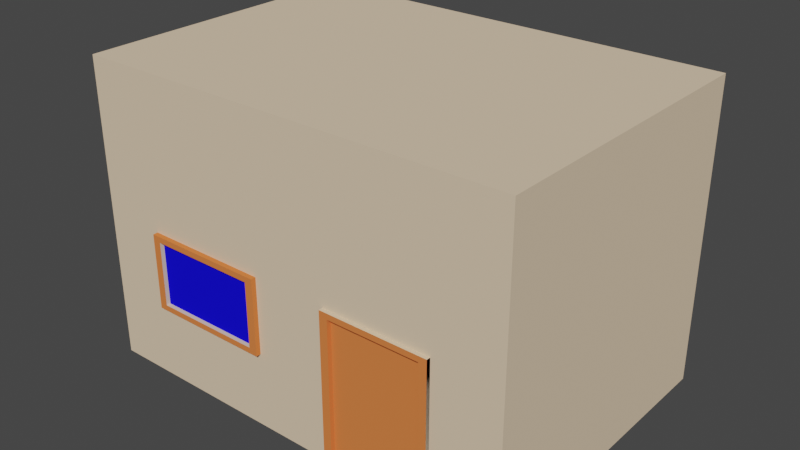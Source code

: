 # Source: Building4.blend  (saved by Blender 3.1.7; exported with 4.5.12 LTS)
import bpy
from mathutils import Matrix  # noqa: F401  (used for matrix-valued properties, if any)

bpy.ops.wm.read_factory_settings(use_empty=True)
scene = bpy.context.scene
scene.name = 'Scene'

# ---- collections
col_collection = bpy.data.collections.new('Collection'); scene.collection.children.link(col_collection)

# ---- materials (node trees are filled in below, after node groups)
mat_material = bpy.data.materials.new('Material')
mat_material.alpha_threshold = 0.0
mat_material.use_transparent_shadow = False
mat_material.diffuse_color = (0.8, 0.6223, 0.4318, 1.0)
mat_material.line_color = (0.0, 0.0, 0.0, 1.0)
mat_material_001 = bpy.data.materials.new('Material.001')
mat_material_001.use_transparent_shadow = False
mat_material_001.diffuse_color = (0.8, 0.21, 0.0598, 1.0)
mat_material_002 = bpy.data.materials.new('Material.002')
mat_material_002.use_transparent_shadow = False
mat_material_002.diffuse_color = (0.007921, 0.004653, 0.8, 1.0)

# ---- material node trees

# ---- world
world_world = bpy.data.worlds.new('World'); scene.world = world_world
world_world.use_nodes = True; world_world.node_tree.nodes.clear()
_N = world_world.node_tree.nodes; _L = world_world.node_tree.links
n0 = _N.new('ShaderNodeOutputWorld'); n0.name = 'World Output'; n0.location = (300, 300)
n1 = _N.new('ShaderNodeBackground'); n1.name = 'Background'; n1.location = (10, 300)
n1.inputs[0].default_value = (0.05088, 0.05088, 0.05088, 1.0)
_L.new(n1.outputs[0], n0.inputs[0])
n0.is_active_output = True
world_world.color = (0.05088, 0.05088, 0.05088)
world_world.use_sun_shadow = False
world_world.sun_shadow_jitter_overblur = 0.0

# ---- meshes
me_cube = bpy.data.meshes.new('Cube')
me_cube.from_pydata([(1.0, 1.0, 1.0), (1.0, 1.0, -1.0), (1.0, -1.0, 1.0), (1.0, -1.0, -1.0), (-1.0, 1.0, 1.0), (-1.0, 1.0, -1.0), (-1.0, -1.0, 1.0), (-1.0, -1.0, -1.0), (-0.5551, 1.0, -1.0), (-0.5551, -1.0, 1.0), (-0.6959, -1.0, -1.0), (-0.5551, 1.0, 1.0), (-0.2025, -1.0, -1.0), (-0.3433, 1.0, 1.0), (-0.3433, 1.0, -1.0), (-0.3433, -1.0, 1.0), (1.0, 1.0, 0.0), (-1.0, -1.0, 0.0), (1.0, -1.0, 0.0), (-1.0, 1.0, 0.0), (-0.5551, 1.0, 0.0), (-0.6959, -1.0, 0.0), (-0.2025, -1.0, 0.0), (-0.3433, 1.0, 0.0), (1.0, 1.0, -0.5), (1.0, -1.0, -0.5), (-1.0, 1.0, -0.5), (-0.5551, 1.0, -0.5), (-0.6959, -1.0, -0.5), (-0.2025, -1.0, -0.5), (-0.3433, 1.0, -0.5), (-1.0, -1.0, -0.5), (0.1412, -1.0, -1.0), (0.1412, 1.0, 1.0), (0.1412, 1.0, -1.0), (0.1412, -1.0, 1.0), (0.1412, -1.0, 0.0), (0.1412, 1.0, 0.0), (0.1412, 1.0, -0.5), (0.1412, -1.0, -0.5), (0.711, -1.0, -1.0), (0.711, 1.0, 1.0), (0.711, 1.0, 0.0), (0.711, 1.0, -0.5), (0.711, 1.0, -1.0), (0.711, -1.0, 1.0), (0.711, -1.0, 0.0), (0.711, -1.0, -0.5), (0.1412, -1.016, 0.0), (0.1412, -1.016, -0.5), (0.711, -1.016, 0.0), (0.711, -1.016, -0.5), (0.1785, -1.032, -0.03724), (0.1785, -1.032, -0.4628), (0.6737, -1.032, -0.03724), (0.6737, -1.032, -0.4628), (0.711, -1.032, 0.0), (0.1412, -1.032, 0.0), (0.711, -1.032, -0.5), (0.1412, -1.032, -0.5), (0.1785, -1.004, -0.03724), (0.1785, -1.004, -0.4628), (0.6737, -1.004, -0.03724), (0.6737, -1.004, -0.4628), (-0.6581, -1.026, -0.9622), (-0.2403, -1.026, -0.9622), (-0.6581, -1.026, -0.03775), (-0.2403, -1.026, -0.03775), (-0.6959, -1.026, -0.5), (-0.2025, -1.026, -0.5), (-0.6959, -1.026, -1.0), (-0.2025, -1.026, -1.0), (-0.2025, -1.026, 0.0), (-0.6959, -1.026, 0.0), (-0.6581, -1.026, -0.5), (-0.6959, -1.026, -1.0), (-0.2025, -1.026, -1.0), (-0.2403, -1.026, -0.5), (-0.2025, -1.026, 0.0), (-0.6959, -1.026, 0.0), (-0.6581, -0.9961, -0.9622), (-0.2403, -0.9961, -0.9622), (-0.6581, -0.9961, -0.03775), (-0.2403, -0.9961, -0.03775), (-0.6581, -0.9961, -0.5), (-0.2403, -0.9961, -0.5)], [], [(11, 4, 6, 9), (21, 9, 6, 17), (17, 6, 4, 19), (44, 1, 3, 40), (16, 0, 2, 18), (42, 41, 0, 16), (19, 4, 11, 20), (5, 8, 10, 7), (22, 15, 9, 21), (13, 11, 9, 15), (33, 13, 15, 35), (36, 35, 15, 22), (20, 11, 13, 23), (8, 14, 12, 10), (27, 20, 23, 30), (39, 36, 22, 29), (10, 12, 71, 70), (26, 19, 20, 27), (43, 42, 16, 24), (24, 16, 18, 25), (31, 17, 19, 26), (28, 21, 17, 31), (10, 28, 31, 7), (7, 31, 26, 5), (1, 24, 25, 3), (44, 43, 24, 1), (5, 26, 27, 8), (32, 39, 29, 12), (8, 27, 30, 14), (40, 47, 39, 32), (14, 30, 38, 34), (30, 23, 37, 38), (39, 47, 51, 49), (46, 45, 35, 36), (41, 33, 35, 45), (23, 13, 33, 37), (14, 34, 32, 12), (0, 41, 45, 2), (18, 2, 45, 46), (25, 18, 46, 47), (3, 25, 47, 40), (34, 38, 43, 44), (38, 37, 42, 43), (37, 33, 41, 42), (34, 44, 40, 32), (48, 49, 59, 57), (46, 36, 48, 50), (47, 46, 50, 51), (36, 39, 49, 48), (52, 53, 61, 60), (50, 48, 57, 56), (51, 50, 56, 58), (49, 51, 58, 59), (52, 54, 56, 57), (55, 53, 59, 58), (53, 52, 57, 59), (54, 55, 58, 56), (63, 62, 60, 61), (54, 52, 60, 62), (55, 54, 62, 63), (53, 55, 63, 61), (65, 77, 85, 81), (66, 74, 84, 82), (22, 21, 73, 72), (76, 75, 70, 71), (79, 78, 72, 73), (64, 74, 68, 75), (65, 64, 75, 76), (77, 65, 76, 69), (66, 67, 78, 79), (74, 66, 79, 68), (67, 77, 69, 78), (85, 83, 82, 84), (81, 85, 84, 80), (74, 64, 80, 84), (77, 67, 83, 85), (67, 66, 82, 83), (64, 65, 81, 80)])
me_cube.polygons.foreach_set('material_index', [0, 0, 0, 0, 0, 0, 0, 0, 0, 0, 0, 0, 0, 0, 0, 0, 0, 0, 0, 0, 0, 0, 0, 0, 0, 0, 0, 0, 0, 0, 0, 0, 1, 0, 0, 0, 0, 0, 0, 0, 0, 0, 0, 0, 0, 1, 1, 1, 1, 0, 1, 1, 1, 1, 1, 1, 1, 2, 0, 0, 0, 1, 1, 0, 0, 0, 1, 1, 1, 1, 1, 1, 1, 1, 1, 1, 1, 1])
_uv = me_cube.uv_layers.new(name='UVMap')
_uv.uv.foreach_set('vector', [0.75, 0.5, 0.875, 0.5, 0.875, 0.75, 0.75, 0.75, 0.5, 0.875, 0.625, 0.875, 0.625, 1.0, 0.5, 1.0, 0.5, 0.0, 0.625, 0.0, 0.625, 0.25, 0.5, 0.25, 0.3594, 0.5, 0.375, 0.5, 0.375, 0.75, 0.3594, 0.75, 0.5, 0.5, 0.625, 0.5, 0.625, 0.75, 0.5, 0.75, 0.5, 0.4844, 0.625, 0.4844, 0.625, 0.5, 0.5, 0.5, 0.5, 0.25, 0.625, 0.25, 0.625, 0.375, 0.5, 0.375, 0.125, 0.5, 0.25, 0.5, 0.25, 0.75, 0.125, 0.75, 0.5, 0.8125, 0.625, 0.8125, 0.625, 0.875, 0.5, 0.875, 0.6875, 0.5, 0.75, 0.5, 0.75, 0.75, 0.6875, 0.75, 0.6562, 0.5, 0.6875, 0.5, 0.6875, 0.75, 0.6562, 0.75, 0.5, 0.7813, 0.625, 0.7812, 0.625, 0.8125, 0.5, 0.8125, 0.5, 0.375, 0.625, 0.375, 0.625, 0.4375, 0.5, 0.4375, 0.25, 0.5, 0.3125, 0.5, 0.3125, 0.75, 0.25, 0.75, 0.4375, 0.375, 0.5, 0.375, 0.5, 0.4375, 0.4375, 0.4375, 0.4375, 0.7812, 0.5, 0.7813, 0.5, 0.8125, 0.4375, 0.8125, 0.25, 0.75, 0.3125, 0.75, 0.3125, 0.75, 0.25, 0.75, 0.4375, 0.25, 0.5, 0.25, 0.5, 0.375, 0.4375, 0.375, 0.4375, 0.4844, 0.5, 0.4844, 0.5, 0.5, 0.4375, 0.5, 0.4375, 0.5, 0.5, 0.5, 0.5, 0.75, 0.4375, 0.75, 0.4375, 0.0, 0.5, 0.0, 0.5, 0.25, 0.4375, 0.25, 0.4375, 0.875, 0.5, 0.875, 0.5, 1.0, 0.4375, 1.0, 0.375, 0.875, 0.4375, 0.875, 0.4375, 1.0, 0.375, 1.0, 0.375, 0.0, 0.4375, 0.0, 0.4375, 0.25, 0.375, 0.25, 0.375, 0.5, 0.4375, 0.5, 0.4375, 0.75, 0.375, 0.75, 0.375, 0.4844, 0.4375, 0.4844, 0.4375, 0.5, 0.375, 0.5, 0.375, 0.25, 0.4375, 0.25, 0.4375, 0.375, 0.375, 0.375, 0.375, 0.7812, 0.4375, 0.7812, 0.4375, 0.8125, 0.375, 0.8125, 0.375, 0.375, 0.4375, 0.375, 0.4375, 0.4375, 0.375, 0.4375, 0.375, 0.7656, 0.4375, 0.7656, 0.4375, 0.7812, 0.375, 0.7812, 0.375, 0.4375, 0.4375, 0.4375, 0.4375, 0.4688, 0.375, 0.4687, 0.4375, 0.4375, 0.5, 0.4375, 0.5, 0.4687, 0.4375, 0.4688, 0.4375, 0.7812, 0.4375, 0.7656, 0.4375, 0.7656, 0.4375, 0.7812, 0.5, 0.7656, 0.625, 0.7656, 0.625, 0.7812, 0.5, 0.7813, 0.6406, 0.5, 0.6562, 0.5, 0.6562, 0.75, 0.6406, 0.75, 0.5, 0.4375, 0.625, 0.4375, 0.625, 0.4688, 0.5, 0.4687, 0.3125, 0.5, 0.3438, 0.5, 0.3438, 0.75, 0.3125, 0.75, 0.625, 0.5, 0.6406, 0.5, 0.6406, 0.75, 0.625, 0.75, 0.5, 0.75, 0.625, 0.75, 0.625, 0.7656, 0.5, 0.7656, 0.4375, 0.75, 0.5, 0.75, 0.5, 0.7656, 0.4375, 0.7656, 0.375, 0.75, 0.4375, 0.75, 0.4375, 0.7656, 0.375, 0.7656, 0.375, 0.4687, 0.4375, 0.4688, 0.4375, 0.4844, 0.375, 0.4844, 0.4375, 0.4688, 0.5, 0.4687, 0.5, 0.4844, 0.4375, 0.4844, 0.5, 0.4687, 0.625, 0.4688, 0.625, 0.4844, 0.5, 0.4844, 0.3438, 0.5, 0.3594, 0.5, 0.3594, 0.75, 0.3438, 0.75, 0.5, 0.7813, 0.4375, 0.7812, 0.4375, 0.7812, 0.5, 0.7813, 0.5, 0.7656, 0.5, 0.7813, 0.5, 0.7813, 0.5, 0.7656, 0.4375, 0.7656, 0.5, 0.7656, 0.5, 0.7656, 0.4375, 0.7656, 0.5, 0.7813, 0.4375, 0.7812, 0.4375, 0.7812, 0.5, 0.7813, 0.4953, 0.7802, 0.4422, 0.7802, 0.4422, 0.7802, 0.4953, 0.7802, 0.5, 0.7656, 0.5, 0.7813, 0.5, 0.7813, 0.5, 0.7656, 0.4375, 0.7656, 0.5, 0.7656, 0.5, 0.7656, 0.4375, 0.7656, 0.4375, 0.7812, 0.4375, 0.7656, 0.4375, 0.7656, 0.4375, 0.7812, 0.4953, 0.7802, 0.4953, 0.7666, 0.5, 0.7656, 0.5, 0.7813, 0.4422, 0.7666, 0.4422, 0.7802, 0.4375, 0.7812, 0.4375, 0.7656, 0.4422, 0.7802, 0.4953, 0.7802, 0.5, 0.7813, 0.4375, 0.7812, 0.4953, 0.7666, 0.4422, 0.7666, 0.4375, 0.7656, 0.5, 0.7656, 0.4422, 0.7666, 0.4953, 0.7666, 0.4953, 0.7802, 0.4422, 0.7802, 0.4953, 0.7666, 0.4953, 0.7802, 0.4953, 0.7802, 0.4953, 0.7666, 0.4422, 0.7666, 0.4953, 0.7666, 0.4953, 0.7666, 0.4422, 0.7666, 0.4422, 0.7802, 0.4422, 0.7666, 0.4422, 0.7666, 0.4422, 0.7802, 0.3797, 0.8173, 0.4375, 0.8173, 0.4375, 0.8173, 0.3797, 0.8173, 0.4953, 0.8702, 0.4375, 0.8702, 0.4375, 0.8702, 0.4953, 0.8702, 0.5, 0.8125, 0.5, 0.875, 0.5, 0.875, 0.5, 0.8125, 0.375, 0.8125, 0.375, 0.875, 0.375, 0.875, 0.375, 0.8125, 0.5, 0.875, 0.5, 0.8125, 0.5, 0.8125, 0.5, 0.875, 0.3797, 0.8702, 0.4375, 0.8702, 0.4375, 0.875, 0.375, 0.875, 0.3797, 0.8173, 0.3797, 0.8702, 0.375, 0.875, 0.375, 0.8125, 0.4375, 0.8173, 0.3797, 0.8173, 0.375, 0.8125, 0.4375, 0.8125, 0.4953, 0.8702, 0.4953, 0.8173, 0.5, 0.8125, 0.5, 0.875, 0.4375, 0.8702, 0.4953, 0.8702, 0.5, 0.875, 0.4375, 0.875, 0.4953, 0.8173, 0.4375, 0.8173, 0.4375, 0.8125, 0.5, 0.8125, 0.4375, 0.8173, 0.4953, 0.8173, 0.4953, 0.8702, 0.4375, 0.8702, 0.3797, 0.8173, 0.4375, 0.8173, 0.4375, 0.8702, 0.3797, 0.8702, 0.4375, 0.8702, 0.3797, 0.8702, 0.3797, 0.8702, 0.4375, 0.8702, 0.4375, 0.8173, 0.4953, 0.8173, 0.4953, 0.8173, 0.4375, 0.8173, 0.4953, 0.8173, 0.4953, 0.8702, 0.4953, 0.8702, 0.4953, 0.8173, 0.3797, 0.8702, 0.3797, 0.8173, 0.3797, 0.8173, 0.3797, 0.8702])
me_cube.materials.append(mat_material)
me_cube.materials.append(mat_material_001)
me_cube.materials.append(mat_material_002)
me_cube.use_remesh_preserve_volume = False
me_cube.use_remesh_preserve_attributes = False
me_cube.use_mirror_vertex_groups = False
me_cube.update()

# ---- objects
ob_cube = bpy.data.objects.new('Cube', me_cube)

# ---- transforms, parenting, visibility, modifiers, constraints
ob_cube.location = (0.0, 0.0, 0.0)
ob_cube.scale = (-1.45, 1.0, 1.0)
ob_cube.lock_rotations_4d = False
ob_cube.empty_display_type = 'ARROWS'
ob_cube.lineart.crease_threshold = 0.0

# ---- collection membership
col_collection.objects.link(ob_cube)

# ---- scene / render settings (as saved in the file)
scene.frame_start = 1; scene.frame_end = 250; scene.frame_set(1)
scene.render.engine = 'BLENDER_EEVEE_NEXT'
scene.cycles.sampling_pattern = 'TABULATED_SOBOL'
scene.cycles.use_light_tree = False
scene.view_settings.view_transform = 'Filmic'
bpy.context.view_layer.update()

# ---- added for rendering (the .blend has no active camera and no usable light): camera, sun
cam_auto = bpy.data.cameras.new('AutoCamera')
cam_auto.lens = 50.0
cam_auto.sensor_width = 36.0
cam_auto.clip_end = 1000.0
ob_auto_camera = bpy.data.objects.new('AutoCamera', cam_auto)
scene.collection.objects.link(ob_auto_camera)
ob_auto_camera.location = (3.76286, -4.53158, 3.01029)
ob_auto_camera.rotation_euler = (1.09748, -7.21219e-08, 0.694738)
scene.camera = ob_auto_camera
light_auto_sun = bpy.data.lights.new('AutoSun', 'SUN')
light_auto_sun.energy = 3.0
light_auto_sun.angle = 0.0523599
ob_auto_sun = bpy.data.objects.new('AutoSun', light_auto_sun)
scene.collection.objects.link(ob_auto_sun)
ob_auto_sun.rotation_euler = (0.872665, 0.174533, 0.523599)
bpy.context.view_layer.update()
